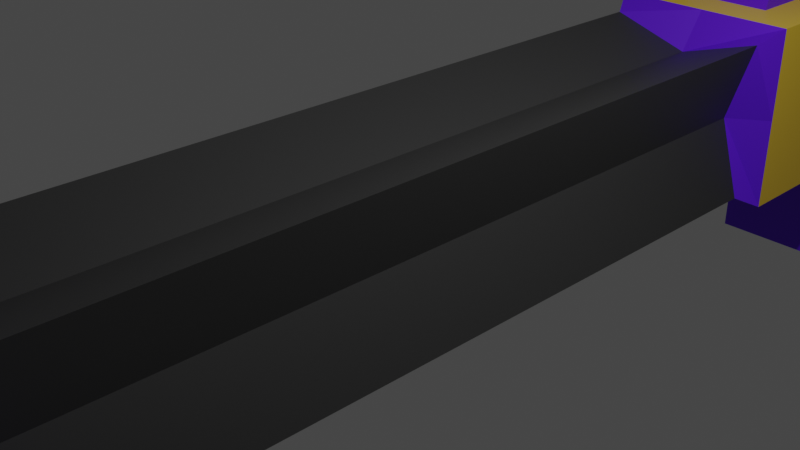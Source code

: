# Source: GatlingBlaster.blend  (saved by Blender 2.93.20; exported with 4.5.12 LTS)
import bpy
from mathutils import Matrix  # noqa: F401  (used for matrix-valued properties, if any)

bpy.ops.wm.read_factory_settings(use_empty=True)
scene = bpy.context.scene
scene.name = 'Scene'

# ---- collections
col_collection = bpy.data.collections.new('Collection'); scene.collection.children.link(col_collection)

# ---- materials (node trees are filled in below, after node groups)
mat_material_001 = bpy.data.materials.new('Material.001')
mat_material_001.use_transparent_shadow = False
mat_material_002 = bpy.data.materials.new('Material.002')
mat_material_002.use_transparent_shadow = False
mat_material_003 = bpy.data.materials.new('Material.003')
mat_material_003.use_transparent_shadow = False
mat_material_004 = bpy.data.materials.new('Material.004')
mat_material_004.use_transparent_shadow = False
mat_material_005 = bpy.data.materials.new('Material.005')
mat_material_005.use_transparent_shadow = False

# ---- material node trees
mat_material_001.use_nodes = True; mat_material_001.node_tree.nodes.clear()
_N = mat_material_001.node_tree.nodes; _L = mat_material_001.node_tree.links
n0 = _N.new('ShaderNodeBsdfPrincipled'); n0.name = 'Principled BSDF'; n0.location = (10, 300)
n0.distribution = 'GGX'
n0.subsurface_method = 'BURLEY'
n0.inputs[0].default_value = (0.1199, 0.008249, 0.8, 1.0)
n0.inputs[3].default_value = 1.45
n0.inputs[27].default_value = (0.0, 0.0, 0.0, 1.0)
n0.inputs[28].default_value = 1.0
n1 = _N.new('ShaderNodeOutputMaterial'); n1.name = 'Material Output'; n1.location = (300, 300)
_L.new(n0.outputs[0], n1.inputs[0])
n1.is_active_output = True
mat_material_002.use_nodes = True; mat_material_002.node_tree.nodes.clear()
_N = mat_material_002.node_tree.nodes; _L = mat_material_002.node_tree.links
n0 = _N.new('ShaderNodeBsdfPrincipled'); n0.name = 'Principled BSDF'; n0.location = (10, 300)
n0.distribution = 'GGX'
n0.subsurface_method = 'BURLEY'
n0.inputs[0].default_value = (0.7858, 0.02356, 0.8, 1.0)
n0.inputs[3].default_value = 1.45
n0.inputs[27].default_value = (0.0, 0.0, 0.0, 1.0)
n0.inputs[28].default_value = 1.0
n1 = _N.new('ShaderNodeOutputMaterial'); n1.name = 'Material Output'; n1.location = (300, 300)
_L.new(n0.outputs[0], n1.inputs[0])
n1.is_active_output = True
mat_material_003.use_nodes = True; mat_material_003.node_tree.nodes.clear()
_N = mat_material_003.node_tree.nodes; _L = mat_material_003.node_tree.links
n0 = _N.new('ShaderNodeBsdfPrincipled'); n0.name = 'Principled BSDF'; n0.location = (10, 300)
n0.distribution = 'GGX'
n0.subsurface_method = 'BURLEY'
n0.inputs[0].default_value = (0.8, 0.5243, 0.03529, 1.0)
n0.inputs[3].default_value = 1.45
n0.inputs[27].default_value = (0.0, 0.0, 0.0, 1.0)
n0.inputs[28].default_value = 1.0
n1 = _N.new('ShaderNodeOutputMaterial'); n1.name = 'Material Output'; n1.location = (300, 300)
_L.new(n0.outputs[0], n1.inputs[0])
n1.is_active_output = True
mat_material_004.use_nodes = True; mat_material_004.node_tree.nodes.clear()
_N = mat_material_004.node_tree.nodes; _L = mat_material_004.node_tree.links
n0 = _N.new('ShaderNodeBsdfPrincipled'); n0.name = 'Principled BSDF'; n0.location = (10, 300)
n0.distribution = 'GGX'
n0.subsurface_method = 'BURLEY'
n0.inputs[0].default_value = (0.03411, 0.03411, 0.03411, 1.0)
n0.inputs[3].default_value = 1.45
n0.inputs[27].default_value = (0.0, 0.0, 0.0, 1.0)
n0.inputs[28].default_value = 1.0
n1 = _N.new('ShaderNodeOutputMaterial'); n1.name = 'Material Output'; n1.location = (300, 300)
_L.new(n0.outputs[0], n1.inputs[0])
n1.is_active_output = True
mat_material_005.use_nodes = True; mat_material_005.node_tree.nodes.clear()
_N = mat_material_005.node_tree.nodes; _L = mat_material_005.node_tree.links
n0 = _N.new('ShaderNodeBsdfPrincipled'); n0.name = 'Principled BSDF'; n0.location = (10, 300)
n0.distribution = 'GGX'
n0.subsurface_method = 'BURLEY'
n0.inputs[0].default_value = (0.8, 0.2957, 0.01012, 1.0)
n0.inputs[3].default_value = 1.45
n0.inputs[27].default_value = (0.0, 0.0, 0.0, 1.0)
n0.inputs[28].default_value = 1.0
n1 = _N.new('ShaderNodeOutputMaterial'); n1.name = 'Material Output'; n1.location = (300, 300)
_L.new(n0.outputs[0], n1.inputs[0])
n1.is_active_output = True

# ---- world
world_world = bpy.data.worlds.new('World'); scene.world = world_world
world_world.use_nodes = True; world_world.node_tree.nodes.clear()
_N = world_world.node_tree.nodes; _L = world_world.node_tree.links
n0 = _N.new('ShaderNodeOutputWorld'); n0.name = 'World Output'; n0.location = (300, 300)
n1 = _N.new('ShaderNodeBackground'); n1.name = 'Background'; n1.location = (10, 300)
n1.inputs[0].default_value = (0.05088, 0.05088, 0.05088, 1.0)
_L.new(n1.outputs[0], n0.inputs[0])
n0.is_active_output = True
world_world.color = (0.05088, 0.05088, 0.05088)
world_world.use_sun_shadow = False
world_world.sun_shadow_jitter_overblur = 0.0

# ---- cameras
cam_camera = bpy.data.cameras.new('Camera')
cam_camera.clip_end = 100.0
cam_camera.ortho_scale = 7.314

# ---- lights
light_light = bpy.data.lights.new('Light', 'POINT')
light_light.transmission_factor = 0.0
light_light.energy = 1000.0
light_light.shadow_soft_size = 0.1
light_light.shadow_maximum_resolution = 0.006
light_light.use_absolute_resolution = True

# ---- meshes
me_cube_003 = bpy.data.meshes.new('Cube.003')
me_cube_003.from_pydata([(-1.0, -1.0, 1.0), (1.0, -1.0, 1.0), (-1.0, -1.453e-06, 1.0), (1.0, -1.453e-06, 1.0), (1.743, -1.6, 0.2193), (1.743, -1.768, -1.749), (1.743, -6.17, 1.943), (1.743, -6.338, -0.02514), (-1.743, -1.6, 0.2193), (-1.743, -1.768, -1.749), (-1.743, -6.17, 1.943), (-1.743, -6.338, -0.02514), (-2.027, -6.487, -0.1346), (-2.027, -6.292, 2.155), (2.027, -6.292, 2.155), (2.027, -6.487, -0.1346), (-2.027, -7.766, 0.3479), (-2.027, -7.571, 2.637), (2.027, -7.571, 2.637), (2.027, -7.766, 0.3479), (2.039, -1.629, -1.974), (-2.039, -1.629, -1.974), (2.039, -1.433, 0.3285), (-2.039, -1.433, 0.3285), (2.039, -0.4047, -2.436), (-2.039, -0.4047, -2.436), (2.039, -0.2086, -0.1335), (-2.039, -0.2086, -0.1335), (2.432, -0.2719, -2.715), (-2.432, -0.2719, -2.715), (2.432, -0.03791, 0.03133), (-2.432, -0.03791, 0.03133), (2.432, 2.15, -3.629), (-2.432, 2.15, -3.629), (2.432, 3.197, -2.105), (-2.432, 3.197, -2.105), (-2.432, 0.946, 1.423), (2.432, 0.946, 1.423), (-2.432, 2.53, 0.8259), (2.432, 2.53, 0.8259), (-2.432, 4.8, -0.4564), (2.432, 4.8, -0.4564), (-2.432, 4.134, 2.474), (2.432, 4.134, 2.474), (-2.432, 3.343, -2.737), (2.432, 3.343, -2.737), (-2.432, 4.947, -1.088), (2.432, 4.947, -1.088), (3.216, 3.197, -2.105), (3.216, 2.53, 0.8259), (3.216, 4.8, -0.4564), (3.216, 4.134, 2.474), (3.216, 4.947, -1.088), (3.216, 3.343, -2.737), (-3.216, 3.197, -2.105), (-3.216, 2.53, 0.8259), (-3.216, 4.8, -0.4564), (-3.216, 4.134, 2.474), (-3.216, 3.343, -2.737), (-3.216, 4.947, -1.088), (-1.0, -0.0935, -0.02237), (-1.0, -0.03791, 0.03133), (-1.0, 0.6467, 1.0), (1.0, -0.2086, -0.1335), (1.0, -0.0935, -0.02237), (1.0, -1.179, 0.2326), (-1.0, -1.179, 0.2326), (1.0, 0.6467, 1.0), (1.0, -0.03791, 0.03133), (-1.0, -0.2086, -0.1335), (3.459, 2.05, -1.843), (3.459, 1.729, -0.3816), (3.459, 3.614, -0.3202), (3.459, 3.293, 1.141), (3.377, 2.832, -1.082), (2.905, 2.441, -1.462), (2.905, 2.12, -0.0009286), (3.377, 2.511, 0.3798), (4.281, 2.441, -1.462), (4.752, 2.832, -1.082), (4.281, 3.223, -0.7009), (4.281, 2.902, 0.7605), (4.752, 2.511, 0.3798), (4.281, 2.12, -0.0009286), (2.432, 1.729, -0.3816), (2.432, 1.894, -0.2203), (2.432, 1.923, -1.264), (2.432, 2.158, -1.419), (2.432, 2.05, -1.843), (2.432, 2.216, -1.682), (3.216, 2.965, -0.9521), (3.216, 2.644, 0.5093), (3.216, 2.808, 0.669), (3.216, 3.223, -0.7009), (3.216, 3.614, -0.3202), (3.216, 2.902, 0.7605), (3.216, 3.293, 1.141), (-1.743, 0.04118, -4.737), (-1.743, 1.779, -5.392), (1.743, 0.04118, -4.737), (1.743, 1.779, -5.392), (-1.743, 0.1983, -2.893), (1.743, 0.1983, -2.893), (-1.743, 1.936, -3.548), (1.743, 1.936, -3.548), (1.743, -0.3161, -4.602), (1.743, -0.159, -2.758), (-1.743, -0.3161, -4.602), (-1.743, -0.159, -2.758), (2.432, 3.332, 1.65), (-2.432, 3.332, 1.65), (2.105e-17, -1.626, -0.08401), (0.0, -7.766, 0.3479), (0.0, -1.629, -1.974), (0.0, -1.433, 0.3285), (0.0, -0.4047, -2.436), (0.0, -0.2719, -2.715), (2.105e-17, -6.196, 1.64), (0.0, -6.487, -0.1346), (-2.105e-17, -1.742, -1.446), (0.0, -6.292, 2.155), (0.0, -7.571, 2.637), (-2.105e-17, -6.312, 0.2781), (1.219, -1.684, -0.765), (1.219, -6.254, 0.9592), (-1.219, -1.684, -0.765), (-1.219, -6.254, 0.9592), (2.027, -6.389, 1.01), (-2.027, -7.668, 1.493), (2.432, 2.673, -2.867), (2.039, -0.3066, -1.285), (-2.432, -0.1549, -1.342), (-2.027, -6.389, 1.01), (-2.432, 2.673, -2.867), (2.027, -7.668, 1.493), (-2.039, -1.531, -0.8227), (2.039, -1.531, -0.8227), (2.432, -0.1549, -1.342), (-2.039, -0.3066, -1.285), (0.0, -7.668, 1.493)], [], [(60, 2, 62, 61), (63, 64, 3, 1, 65), (65, 1, 0, 66), (3, 2, 0, 1), (62, 2, 3, 67), (3, 64, 68, 67), (0, 2, 60, 69, 66), (111, 8, 10, 117), (124, 6, 14, 127), (126, 10, 8, 125), (119, 5, 7, 122), (123, 4, 6, 124), (123, 5, 20, 136), (118, 15, 19, 112), (126, 11, 12, 132), (122, 7, 15, 118), (117, 10, 13, 120), (139, 121, 17, 128), (127, 14, 18, 134), (120, 13, 17, 121), (132, 12, 16, 128), (66, 69, 27, 23, 114, 22, 26, 63, 65), (125, 8, 23, 135), (119, 9, 21, 113), (111, 4, 22, 114), (64, 63, 26, 30, 68), (31, 27, 69, 60, 61), (136, 20, 24, 130), (135, 23, 27, 138), (113, 21, 25, 115), (131, 31, 35, 133), (130, 24, 28, 137), (138, 27, 31, 131), (115, 25, 29, 116), (133, 35, 34, 129), (103, 33, 32, 104), (32, 28, 116, 29, 33, 103, 101, 102, 104), (87, 34, 39, 37, 30, 86, 84, 85), (137, 28, 32, 129), (36, 37, 39, 38), (38, 39, 109, 110), (67, 68, 30, 37, 36, 31, 61, 62), (35, 31, 36, 38), (41, 40, 42, 43), (42, 40, 56, 57), (38, 110, 42, 57, 55), (47, 41, 50, 52), (45, 44, 46, 47), (40, 41, 47, 46), (34, 35, 44, 45), (39, 34, 48, 49), (49, 48, 90, 91, 92), (90, 48, 50, 51, 49, 92, 95, 96, 94, 93), (50, 48, 53, 52), (34, 45, 53, 48), (43, 109, 39, 49, 51), (41, 43, 51, 50), (45, 47, 52, 53), (54, 56, 59, 58), (54, 55, 57, 56), (40, 46, 59, 56), (46, 44, 58, 59), (44, 35, 54, 58), (35, 38, 55, 54), (86, 88, 70, 71, 84), (96, 73, 72, 94), (78, 83, 71, 70), (94, 72, 80, 93), (71, 83, 76, 85, 84), (95, 81, 73, 96), (92, 91, 77, 82, 81, 95), (77, 76, 83, 82), (89, 75, 78, 70, 88), (75, 74, 79, 78), (80, 79, 74, 90, 93), (72, 73, 81, 80), (80, 81, 82, 79), (79, 82, 83, 78), (85, 76, 75, 89, 87), (75, 76, 77, 74), (90, 74, 77, 91), (103, 98, 97, 101), (100, 98, 103, 104), (102, 99, 100, 104), (99, 102, 106, 105), (98, 100, 99, 97), (108, 107, 105, 106), (101, 97, 107, 108), (97, 99, 105, 107), (102, 101, 108, 106), (110, 109, 43, 42), (24, 115, 116, 28), (20, 113, 115, 24), (8, 111, 114, 23), (5, 119, 113, 20), (14, 120, 121, 18), (134, 18, 121, 139), (6, 117, 120, 14), (11, 122, 118, 12), (12, 118, 112, 16), (9, 119, 122, 11), (4, 111, 117, 6), (19, 134, 139, 112), (30, 137, 129, 34, 87, 89, 88, 86), (33, 133, 129, 32), (25, 138, 131, 29), (26, 130, 137, 30), (29, 131, 133, 33), (21, 135, 138, 25), (22, 136, 130, 26), (9, 125, 135, 21), (13, 132, 128, 17), (15, 127, 134, 19), (112, 139, 128, 16), (10, 126, 132, 13), (4, 123, 136, 22), (5, 123, 124, 7), (11, 126, 125, 9), (7, 124, 127, 15)])
me_cube_003.polygons.foreach_set('material_index', [0, 0, 0, 0, 1, 0, 0, 3, 0, 3, 3, 3, 0, 2, 0, 0, 0, 1, 2, 2, 2, 2, 0, 0, 0, 3, 0, 2, 2, 2, 3, 3, 0, 0, 3, 3, 3, 3, 3, 3, 2, 3, 3, 3, 2, 2, 2, 2, 2, 2, 2, 2, 2, 2, 2, 2, 2, 2, 2, 2, 2, 2, 2, 2, 4, 0, 4, 4, 4, 4, 4, 4, 4, 4, 4, 4, 4, 4, 0, 0, 0, 2, 2, 2, 0, 2, 0, 0, 0, 0, 3, 0, 2, 0, 0, 2, 1, 0, 0, 2, 3, 3, 1, 3, 3, 0, 3, 3, 2, 2, 0, 2, 2, 1, 0, 0, 3, 3, 0])
_uv = me_cube_003.uv_layers.new(name='UVMap')
_uv.uv.foreach_set('vector', [0.4697, 0.125, 0.625, 0.125, 0.625, 0.2058, 0.4791, 0.1308, 0.4495, 0.6367, 0.4697, 0.625, 0.625, 0.625, 0.625, 0.75, 0.4765, 0.75, 0.4765, 0.75, 0.625, 0.75, 0.625, 1.0, 0.4765, 1.0, 0.625, 0.625, 0.875, 0.625, 0.875, 0.75, 0.625, 0.75, 0.875, 0.5442, 0.875, 0.625, 0.625, 0.625, 0.625, 0.5442, 0.625, 0.625, 0.4697, 0.625, 0.4791, 0.6192, 0.625, 0.5442, 0.625, 0.0, 0.625, 0.125, 0.4697, 0.125, 0.4495, 0.1133, 0.4765, 0.0, 0.75, 0.5, 0.875, 0.5, 0.875, 0.75, 0.75, 0.75, 0.5, 0.75, 0.625, 0.75, 0.625, 0.75, 0.5, 0.75, 0.5, 0.0, 0.625, 0.0, 0.625, 0.25, 0.5, 0.25, 0.25, 0.5, 0.375, 0.5, 0.375, 0.75, 0.25, 0.75, 0.5, 0.5, 0.625, 0.5, 0.625, 0.75, 0.5, 0.75, 0.5, 0.5, 0.375, 0.5, 0.375, 0.5, 0.5, 0.5, 0.25, 0.75, 0.375, 0.75, 0.375, 0.75, 0.25, 0.75, 0.5, 0.0, 0.375, 0.0, 0.375, 0.0, 0.5, 0.0, 0.25, 0.75, 0.375, 0.75, 0.375, 0.75, 0.25, 0.75, 0.75, 0.75, 0.875, 0.75, 0.875, 0.75, 0.75, 0.75, 0.5, 0.875, 0.625, 0.875, 0.625, 1.0, 0.5, 1.0, 0.5, 0.75, 0.625, 0.75, 0.625, 0.75, 0.5, 0.75, 0.75, 0.75, 0.875, 0.75, 0.875, 0.75, 0.75, 0.75, 0.5, 0.0, 0.375, 0.0, 0.375, 0.0, 0.5, 0.0, 0.8113, 0.5, 0.8113, 0.5, 0.875, 0.5, 0.875, 0.5, 0.75, 0.5, 0.625, 0.5, 0.625, 0.5, 0.6887, 0.5, 0.6887, 0.5, 0.5, 0.25, 0.625, 0.25, 0.625, 0.25, 0.5, 0.25, 0.25, 0.5, 0.125, 0.5, 0.125, 0.5, 0.25, 0.5, 0.75, 0.5, 0.625, 0.5, 0.625, 0.5, 0.75, 0.5, 0.6954, 0.5, 0.6887, 0.5, 0.625, 0.5, 0.625, 0.5, 0.6986, 0.5, 0.875, 0.5, 0.875, 0.5, 0.8113, 0.5, 0.8046, 0.5, 0.8014, 0.5, 0.5, 0.5, 0.375, 0.5, 0.375, 0.5, 0.5, 0.5, 0.5, 0.25, 0.625, 0.25, 0.625, 0.25, 0.5, 0.25, 0.25, 0.5, 0.125, 0.5, 0.125, 0.5, 0.25, 0.5, 0.5, 0.25, 0.625, 0.25, 0.625, 0.25, 0.5, 0.25, 0.5, 0.5, 0.375, 0.5, 0.375, 0.5, 0.5, 0.5, 0.5, 0.25, 0.625, 0.25, 0.625, 0.25, 0.5, 0.25, 0.25, 0.5, 0.125, 0.5, 0.125, 0.5, 0.25, 0.5, 0.5, 0.25, 0.625, 0.25, 0.625, 0.5, 0.5, 0.5, 0.1604, 0.5, 0.125, 0.5, 0.375, 0.5, 0.3396, 0.5, 0.375, 0.5, 0.375, 0.5, 0.25, 0.5, 0.125, 0.5, 0.125, 0.5, 0.1604, 0.5, 0.1604, 0.5, 0.3396, 0.5, 0.3396, 0.5, 0.625, 0.5, 0.625, 0.5, 0.625, 0.5, 0.625, 0.5, 0.625, 0.5, 0.625, 0.5, 0.625, 0.5, 0.625, 0.5, 0.5, 0.5, 0.375, 0.5, 0.375, 0.5, 0.5, 0.5, 0.875, 0.5, 0.625, 0.5, 0.625, 0.5, 0.875, 0.5, 0.875, 0.5, 0.625, 0.5, 0.625, 0.5, 0.875, 0.5, 0.6986, 0.5, 0.6986, 0.5, 0.625, 0.5, 0.625, 0.5, 0.875, 0.5, 0.875, 0.5, 0.8014, 0.5, 0.8014, 0.5, 0.625, 0.25, 0.625, 0.25, 0.625, 0.25, 0.625, 0.25, 0.625, 0.5, 0.625, 0.25, 0.625, 0.25, 0.625, 0.5, 0.625, 0.25, 0.625, 0.25, 0.625, 0.25, 0.625, 0.25, 0.875, 0.5, 0.875, 0.5, 0.875, 0.5, 0.875, 0.5, 0.875, 0.5, 0.625, 0.5, 0.625, 0.5, 0.625, 0.5, 0.625, 0.5, 0.625, 0.5, 0.625, 0.25, 0.625, 0.25, 0.625, 0.5, 0.625, 0.25, 0.625, 0.5, 0.625, 0.5, 0.625, 0.25, 0.625, 0.5, 0.625, 0.25, 0.625, 0.25, 0.625, 0.5, 0.625, 0.5, 0.625, 0.5, 0.625, 0.5, 0.625, 0.5, 0.625, 0.5, 0.625, 0.5, 0.625, 0.5, 0.625, 0.5, 0.625, 0.5, 0.625, 0.5, 0.625, 0.5, 0.625, 0.5, 0.625, 0.5, 0.625, 0.5, 0.625, 0.5, 0.625, 0.5, 0.625, 0.5, 0.625, 0.5, 0.625, 0.5, 0.625, 0.5, 0.625, 0.5, 0.625, 0.5, 0.625, 0.5, 0.625, 0.5, 0.625, 0.5, 0.625, 0.5, 0.625, 0.5, 0.625, 0.5, 0.625, 0.5, 0.625, 0.5, 0.625, 0.5, 0.625, 0.5, 0.625, 0.5, 0.625, 0.5, 0.625, 0.5, 0.625, 0.5, 0.625, 0.5, 0.625, 0.5, 0.625, 0.5, 0.625, 0.5, 0.625, 0.25, 0.625, 0.25, 0.625, 0.25, 0.625, 0.25, 0.625, 0.25, 0.625, 0.25, 0.625, 0.25, 0.625, 0.25, 0.625, 0.25, 0.625, 0.25, 0.625, 0.25, 0.625, 0.25, 0.625, 0.25, 0.625, 0.25, 0.625, 0.25, 0.625, 0.25, 0.625, 0.25, 0.625, 0.25, 0.625, 0.25, 0.625, 0.25, 0.625, 0.25, 0.625, 0.25, 0.625, 0.25, 0.625, 0.25, 0.4741, 0.0, 0.375, 0.25, 0.375, 0.25, 0.625, 0.0, 0.625, 0.0, 0.625, 0.5, 0.625, 0.5, 0.375, 0.75, 0.375, 0.75, 0.375, 0.9375, 0.625, 0.9375, 0.625, 1.0, 0.375, 1.0, 0.375, 0.7059, 0.375, 0.75, 0.3125, 0.75, 0.3125, 0.5566, 0.875, 0.75, 0.8125, 0.75, 0.8125, 0.5, 0.8485, 0.5, 0.875, 0.5633, 0.6875, 0.5566, 0.6875, 0.75, 0.625, 0.75, 0.625, 0.7059, 0.7025, 0.5359, 0.7287, 0.5, 0.75, 0.5, 0.75, 0.75, 0.6875, 0.75, 0.6875, 0.5566, 0.75, 0.5, 0.8125, 0.5, 0.8125, 0.75, 0.75, 0.75, 0.1515, 0.5, 0.1875, 0.5, 0.1875, 0.75, 0.125, 0.75, 0.125, 0.5633, 0.1875, 0.5, 0.25, 0.5, 0.25, 0.75, 0.1875, 0.75, 0.3125, 0.75, 0.25, 0.75, 0.25, 0.5, 0.2713, 0.5, 0.3125, 0.5566, 0.375, 0.75, 0.625, 0.75, 0.625, 0.8125, 0.375, 0.8125, 0.375, 0.8125, 0.625, 0.8125, 0.625, 0.875, 0.375, 0.875, 0.375, 0.875, 0.625, 0.875, 0.625, 0.9375, 0.375, 0.9375, 0.625, 0.2765, 0.625, 0.3125, 0.375, 0.3125, 0.375, 0.2765, 0.42, 0.2765, 0.375, 0.3125, 0.625, 0.3125, 0.625, 0.375, 0.375, 0.375, 0.375, 0.3963, 0.375, 0.375, 0.625, 0.375, 0.625, 0.3963, 0.6092, 0.25, 0.375, 0.25, 0.375, 0.0, 0.6092, 0.0, 0.375, 0.5, 0.375, 0.25, 0.6092, 0.25, 0.6092, 0.5, 0.6092, 0.75, 0.375, 0.75, 0.375, 0.5, 0.6092, 0.5, 0.375, 0.75, 0.6092, 0.75, 0.6092, 0.75, 0.375, 0.75, 0.125, 0.5, 0.375, 0.5, 0.375, 0.75, 0.125, 0.75, 0.6092, 1.0, 0.375, 1.0, 0.375, 0.75, 0.6092, 0.75, 0.6092, 0.0, 0.375, 0.0, 0.375, 0.0, 0.6092, 0.0, 0.125, 0.75, 0.375, 0.75, 0.375, 0.75, 0.125, 0.75, 0.3396, 0.5, 0.1604, 0.5, 0.1604, 0.5, 0.3396, 0.5, 0.875, 0.5, 0.625, 0.5, 0.625, 0.5, 0.875, 0.5, 0.375, 0.5, 0.25, 0.5, 0.25, 0.5, 0.375, 0.5, 0.375, 0.5, 0.25, 0.5, 0.25, 0.5, 0.375, 0.5, 0.875, 0.5, 0.75, 0.5, 0.75, 0.5, 0.875, 0.5, 0.375, 0.5, 0.25, 0.5, 0.25, 0.5, 0.375, 0.5, 0.625, 0.75, 0.75, 0.75, 0.75, 0.75, 0.625, 0.75, 0.5, 0.75, 0.625, 0.75, 0.625, 0.875, 0.5, 0.875, 0.625, 0.75, 0.75, 0.75, 0.75, 0.75, 0.625, 0.75, 0.125, 0.75, 0.25, 0.75, 0.25, 0.75, 0.125, 0.75, 0.125, 0.75, 0.25, 0.75, 0.25, 0.75, 0.125, 0.75, 0.125, 0.5, 0.25, 0.5, 0.25, 0.75, 0.125, 0.75, 0.625, 0.5, 0.75, 0.5, 0.75, 0.75, 0.625, 0.75, 0.375, 0.75, 0.5, 0.75, 0.5, 0.875, 0.375, 0.875, 0.625, 0.5, 0.5, 0.5, 0.5, 0.5, 0.625, 0.5, 0.625, 0.5, 0.6024, 0.5, 0.5752, 0.5, 0.625, 0.5, 0.375, 0.25, 0.5, 0.25, 0.5, 0.5, 0.375, 0.5, 0.375, 0.25, 0.5, 0.25, 0.5, 0.25, 0.375, 0.25, 0.625, 0.5, 0.5, 0.5, 0.5, 0.5, 0.625, 0.5, 0.375, 0.25, 0.5, 0.25, 0.5, 0.25, 0.375, 0.25, 0.375, 0.25, 0.5, 0.25, 0.5, 0.25, 0.375, 0.25, 0.625, 0.5, 0.5, 0.5, 0.5, 0.5, 0.625, 0.5, 0.375, 0.25, 0.5, 0.25, 0.5, 0.25, 0.375, 0.25, 0.625, 0.0, 0.5, 0.0, 0.5, 0.0, 0.625, 0.0, 0.375, 0.75, 0.5, 0.75, 0.5, 0.75, 0.375, 0.75, 0.375, 0.875, 0.5, 0.875, 0.5, 1.0, 0.375, 1.0, 0.625, 0.0, 0.5, 0.0, 0.5, 0.0, 0.625, 0.0, 0.625, 0.5, 0.5, 0.5, 0.5, 0.5, 0.625, 0.5, 0.375, 0.5, 0.5, 0.5, 0.5, 0.75, 0.375, 0.75, 0.375, 0.0, 0.5, 0.0, 0.5, 0.25, 0.375, 0.25, 0.375, 0.75, 0.5, 0.75, 0.5, 0.75, 0.375, 0.75])
me_cube_003.materials.append(mat_material_001)
me_cube_003.materials.append(mat_material_002)
me_cube_003.materials.append(mat_material_003)
me_cube_003.materials.append(mat_material_004)
me_cube_003.materials.append(mat_material_005)
me_cube_003.use_remesh_fix_poles = True
me_cube_003.use_remesh_preserve_attributes = False
me_cube_003.update()

# ---- objects
ob_light = bpy.data.objects.new('Light', light_light)
ob_camera = bpy.data.objects.new('Camera', cam_camera)
ob_cube_003 = bpy.data.objects.new('Cube.003', me_cube_003)

# ---- transforms, parenting, visibility, modifiers, constraints
ob_light.location = (4.076, 1.005, 5.904)
ob_light.rotation_euler = (0.6503, 0.05522, 1.866)
ob_light.lock_rotations_4d = False
ob_light.empty_display_type = 'ARROWS'
ob_light.color = (0.0, 0.0, 0.0, 0.0)
ob_light.lineart.crease_threshold = 0.0
ob_camera.location = (7.359, -6.926, 4.958)
ob_camera.rotation_euler = (1.109, 0.0, 0.8149)
ob_camera.lock_rotations_4d = False
ob_camera.empty_display_type = 'ARROWS'
ob_camera.color = (0.0, 0.0, 0.0, 0.0)
ob_camera.display_type = 'WIRE'
ob_camera.lineart.crease_threshold = 0.0
ob_cube_003.location = (3.061e-16, 8.237, 1.378)
ob_cube_003.rotation_euler = (0.1774, 3.919e-17, 3.485e-18)
ob_cube_003.scale = (0.5736, 2.104, 1.0)

# ---- collection membership
col_collection.objects.link(ob_light)
col_collection.objects.link(ob_camera)
col_collection.objects.link(ob_cube_003)

# ---- scene / render settings (as saved in the file)
scene.camera = ob_camera
scene.frame_start = 1; scene.frame_end = 250; scene.frame_set(1)
scene.render.engine = 'BLENDER_EEVEE_NEXT'
scene.cycles.use_denoising = False
scene.cycles.samples = 128
scene.cycles.sampling_pattern = 'TABULATED_SOBOL'
scene.cycles.use_adaptive_sampling = False
scene.cycles.use_light_tree = False
scene.view_settings.view_transform = 'Filmic'
bpy.context.view_layer.update()
